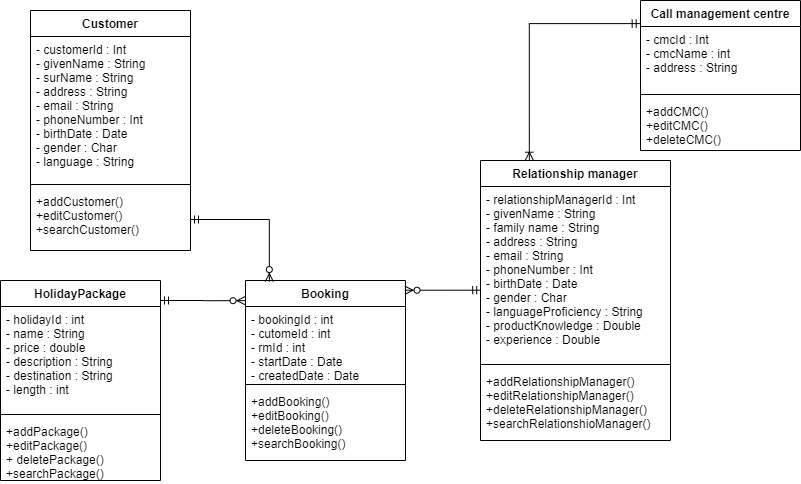

The diagram above was exported from draw.io. Its source (the exported page's mxGraphModel, read from the mxfile embedded in the PNG):
<mxGraphModel dx="1024" dy="542" grid="1" gridSize="10" guides="1" tooltips="1" connect="1" arrows="1" fold="1" page="1" pageScale="1" pageWidth="850" pageHeight="1100" math="0" shadow="0">
  <root>
    <mxCell id="rK_CzE1uAxQR7nFH6PZE-0" />
    <mxCell id="rK_CzE1uAxQR7nFH6PZE-1" parent="rK_CzE1uAxQR7nFH6PZE-0" />
    <mxCell id="ZcuRSUzuxXC2hYip-LL7-1" value="Customer" style="swimlane;fontStyle=1;align=center;verticalAlign=top;childLayout=stackLayout;horizontal=1;startSize=26;horizontalStack=0;resizeParent=1;resizeParentMax=0;resizeLast=0;collapsible=1;marginBottom=0;" parent="rK_CzE1uAxQR7nFH6PZE-1" vertex="1">
      <mxGeometry x="50" y="50" width="160" height="240" as="geometry">
        <mxRectangle x="50" y="50" width="90" height="26" as="alternateBounds" />
      </mxGeometry>
    </mxCell>
    <mxCell id="ZcuRSUzuxXC2hYip-LL7-2" value="- customerId : Int&#10;- givenName : String&#10;- surName : String&#10;- address : String&#10;- email : String&#10;- phoneNumber : Int&#10;- birthDate : Date&#10;- gender : Char&#10;- language : String" style="text;strokeColor=none;fillColor=none;align=left;verticalAlign=top;spacingLeft=4;spacingRight=4;overflow=hidden;rotatable=0;points=[[0,0.5],[1,0.5]];portConstraint=eastwest;" parent="ZcuRSUzuxXC2hYip-LL7-1" vertex="1">
      <mxGeometry y="26" width="160" height="144" as="geometry" />
    </mxCell>
    <mxCell id="ZcuRSUzuxXC2hYip-LL7-3" value="" style="line;strokeWidth=1;fillColor=none;align=left;verticalAlign=middle;spacingTop=-1;spacingLeft=3;spacingRight=3;rotatable=0;labelPosition=right;points=[];portConstraint=eastwest;" parent="ZcuRSUzuxXC2hYip-LL7-1" vertex="1">
      <mxGeometry y="170" width="160" height="8" as="geometry" />
    </mxCell>
    <mxCell id="ZcuRSUzuxXC2hYip-LL7-4" value="+addCustomer()&#10;+editCustomer()&#10;+searchCustomer()" style="text;strokeColor=none;fillColor=none;align=left;verticalAlign=top;spacingLeft=4;spacingRight=4;overflow=hidden;rotatable=0;points=[[0,0.5],[1,0.5]];portConstraint=eastwest;" parent="ZcuRSUzuxXC2hYip-LL7-1" vertex="1">
      <mxGeometry y="178" width="160" height="62" as="geometry" />
    </mxCell>
    <mxCell id="ZcuRSUzuxXC2hYip-LL7-9" value="Call management centre" style="swimlane;fontStyle=1;align=center;verticalAlign=top;childLayout=stackLayout;horizontal=1;startSize=26;horizontalStack=0;resizeParent=1;resizeParentMax=0;resizeLast=0;collapsible=1;marginBottom=0;" parent="rK_CzE1uAxQR7nFH6PZE-1" vertex="1">
      <mxGeometry x="660" y="40" width="160" height="150" as="geometry" />
    </mxCell>
    <mxCell id="ZcuRSUzuxXC2hYip-LL7-10" value="- cmcId : Int&#10;- cmcName : int&#10;- address : String" style="text;strokeColor=none;fillColor=none;align=left;verticalAlign=top;spacingLeft=4;spacingRight=4;overflow=hidden;rotatable=0;points=[[0,0.5],[1,0.5]];portConstraint=eastwest;" parent="ZcuRSUzuxXC2hYip-LL7-9" vertex="1">
      <mxGeometry y="26" width="160" height="64" as="geometry" />
    </mxCell>
    <mxCell id="ZcuRSUzuxXC2hYip-LL7-11" value="" style="line;strokeWidth=1;fillColor=none;align=left;verticalAlign=middle;spacingTop=-1;spacingLeft=3;spacingRight=3;rotatable=0;labelPosition=right;points=[];portConstraint=eastwest;" parent="ZcuRSUzuxXC2hYip-LL7-9" vertex="1">
      <mxGeometry y="90" width="160" height="8" as="geometry" />
    </mxCell>
    <mxCell id="ZcuRSUzuxXC2hYip-LL7-12" value="+addCMC()&#10;+editCMC()&#10;+deleteCMC()" style="text;strokeColor=none;fillColor=none;align=left;verticalAlign=top;spacingLeft=4;spacingRight=4;overflow=hidden;rotatable=0;points=[[0,0.5],[1,0.5]];portConstraint=eastwest;" parent="ZcuRSUzuxXC2hYip-LL7-9" vertex="1">
      <mxGeometry y="98" width="160" height="52" as="geometry" />
    </mxCell>
    <mxCell id="Gjkoh1cNynbxyw6eEHDd-0" value="" style="endArrow=ERzeroToMany;html=1;rounded=0;entryX=-0.003;entryY=0.112;entryDx=0;entryDy=0;entryPerimeter=0;startArrow=ERmandOne;startFill=0;endFill=1;edgeStyle=orthogonalEdgeStyle;" parent="rK_CzE1uAxQR7nFH6PZE-1" target="z7f7KgQceZ0PNNhB--ex-0" edge="1">
      <mxGeometry relative="1" as="geometry">
        <mxPoint x="180" y="340" as="sourcePoint" />
        <mxPoint x="470" y="110" as="targetPoint" />
      </mxGeometry>
    </mxCell>
    <mxCell id="z7f7KgQceZ0PNNhB--ex-0" value="Booking" style="swimlane;fontStyle=1;align=center;verticalAlign=top;childLayout=stackLayout;horizontal=1;startSize=26;horizontalStack=0;resizeParent=1;resizeParentMax=0;resizeLast=0;collapsible=1;marginBottom=0;" parent="rK_CzE1uAxQR7nFH6PZE-1" vertex="1">
      <mxGeometry x="265" y="320" width="160" height="180" as="geometry" />
    </mxCell>
    <mxCell id="z7f7KgQceZ0PNNhB--ex-1" value="- bookingId : int&#10;- cutomeId : int&#10;- rmId : int&#10;- startDate : Date&#10;- createdDate : Date" style="text;strokeColor=none;fillColor=none;align=left;verticalAlign=top;spacingLeft=4;spacingRight=4;overflow=hidden;rotatable=0;points=[[0,0.5],[1,0.5]];portConstraint=eastwest;" parent="z7f7KgQceZ0PNNhB--ex-0" vertex="1">
      <mxGeometry y="26" width="160" height="74" as="geometry" />
    </mxCell>
    <mxCell id="z7f7KgQceZ0PNNhB--ex-2" value="" style="line;strokeWidth=1;fillColor=none;align=left;verticalAlign=middle;spacingTop=-1;spacingLeft=3;spacingRight=3;rotatable=0;labelPosition=right;points=[];portConstraint=eastwest;" parent="z7f7KgQceZ0PNNhB--ex-0" vertex="1">
      <mxGeometry y="100" width="160" height="8" as="geometry" />
    </mxCell>
    <mxCell id="z7f7KgQceZ0PNNhB--ex-3" value="+addBooking()&#10;+editBooking()&#10;+deleteBooking()&#10;+searchBooking()" style="text;strokeColor=none;fillColor=none;align=left;verticalAlign=top;spacingLeft=4;spacingRight=4;overflow=hidden;rotatable=0;points=[[0,0.5],[1,0.5]];portConstraint=eastwest;" parent="z7f7KgQceZ0PNNhB--ex-0" vertex="1">
      <mxGeometry y="108" width="160" height="72" as="geometry" />
    </mxCell>
    <mxCell id="Gjkoh1cNynbxyw6eEHDd-1" value="" style="endArrow=ERzeroToMany;html=1;rounded=0;exitX=1;exitY=0.5;exitDx=0;exitDy=0;entryX=0.149;entryY=0.006;entryDx=0;entryDy=0;entryPerimeter=0;startArrow=ERmandOne;startFill=0;endFill=1;edgeStyle=orthogonalEdgeStyle;" parent="rK_CzE1uAxQR7nFH6PZE-1" source="ZcuRSUzuxXC2hYip-LL7-4" target="z7f7KgQceZ0PNNhB--ex-0" edge="1">
      <mxGeometry relative="1" as="geometry">
        <mxPoint x="300" y="130" as="sourcePoint" />
        <mxPoint x="460" y="130" as="targetPoint" />
      </mxGeometry>
    </mxCell>
    <mxCell id="atwB8_YSDF77uFqDfGxL-1" value="HolidayPackage" style="swimlane;fontStyle=1;align=center;verticalAlign=top;childLayout=stackLayout;horizontal=1;startSize=26;horizontalStack=0;resizeParent=1;resizeParentMax=0;resizeLast=0;collapsible=1;marginBottom=0;" parent="rK_CzE1uAxQR7nFH6PZE-1" vertex="1">
      <mxGeometry x="20" y="320" width="160" height="200" as="geometry">
        <mxRectangle x="20" y="320" width="120" height="26" as="alternateBounds" />
      </mxGeometry>
    </mxCell>
    <mxCell id="atwB8_YSDF77uFqDfGxL-2" value="- holidayId : int&#10;- name : String&#10;- price : double&#10;- description : String&#10;- destination : String&#10;- length : int&#10;" style="text;strokeColor=none;fillColor=none;align=left;verticalAlign=top;spacingLeft=4;spacingRight=4;overflow=hidden;rotatable=0;points=[[0,0.5],[1,0.5]];portConstraint=eastwest;" parent="atwB8_YSDF77uFqDfGxL-1" vertex="1">
      <mxGeometry y="26" width="160" height="104" as="geometry" />
    </mxCell>
    <mxCell id="atwB8_YSDF77uFqDfGxL-3" value="" style="line;strokeWidth=1;fillColor=none;align=left;verticalAlign=middle;spacingTop=-1;spacingLeft=3;spacingRight=3;rotatable=0;labelPosition=right;points=[];portConstraint=eastwest;" parent="atwB8_YSDF77uFqDfGxL-1" vertex="1">
      <mxGeometry y="130" width="160" height="8" as="geometry" />
    </mxCell>
    <mxCell id="atwB8_YSDF77uFqDfGxL-4" value="+addPackage()&#10;+editPackage()&#10;+ deletePackage()&#10;+searchPackage()" style="text;strokeColor=none;fillColor=none;align=left;verticalAlign=top;spacingLeft=4;spacingRight=4;overflow=hidden;rotatable=0;points=[[0,0.5],[1,0.5]];portConstraint=eastwest;" parent="atwB8_YSDF77uFqDfGxL-1" vertex="1">
      <mxGeometry y="138" width="160" height="62" as="geometry" />
    </mxCell>
    <mxCell id="ZcuRSUzuxXC2hYip-LL7-5" value="Relationship manager" style="swimlane;fontStyle=1;align=center;verticalAlign=top;childLayout=stackLayout;horizontal=1;startSize=26;horizontalStack=0;resizeParent=1;resizeParentMax=0;resizeLast=0;collapsible=1;marginBottom=0;" parent="rK_CzE1uAxQR7nFH6PZE-1" vertex="1">
      <mxGeometry x="500" y="200" width="190" height="280" as="geometry" />
    </mxCell>
    <mxCell id="ZcuRSUzuxXC2hYip-LL7-6" value="- relationshipManagerId : Int&#10;- givenName : String&#10;- family name : String&#10;- address : String&#10;- email : String&#10;- phoneNumber : Int&#10;- birthDate : Date&#10;- gender : Char&#10;- languageProficiency : String&#10;- productKnowledge : Double&#10;- experience : Double" style="text;strokeColor=none;fillColor=none;align=left;verticalAlign=top;spacingLeft=4;spacingRight=4;overflow=hidden;rotatable=0;points=[[0,0.5],[1,0.5]];portConstraint=eastwest;" parent="ZcuRSUzuxXC2hYip-LL7-5" vertex="1">
      <mxGeometry y="26" width="190" height="174" as="geometry" />
    </mxCell>
    <mxCell id="ZcuRSUzuxXC2hYip-LL7-7" value="" style="line;strokeWidth=1;fillColor=none;align=left;verticalAlign=middle;spacingTop=-1;spacingLeft=3;spacingRight=3;rotatable=0;labelPosition=right;points=[];portConstraint=eastwest;" parent="ZcuRSUzuxXC2hYip-LL7-5" vertex="1">
      <mxGeometry y="200" width="190" height="8" as="geometry" />
    </mxCell>
    <mxCell id="ZcuRSUzuxXC2hYip-LL7-8" value="+addRelationshipManager()&#10;+editRelationshipManager()&#10;+deleteRelationshipManager()&#10;+searchRelationshioManager()" style="text;strokeColor=none;fillColor=none;align=left;verticalAlign=top;spacingLeft=4;spacingRight=4;overflow=hidden;rotatable=0;points=[[0,0.5],[1,0.5]];portConstraint=eastwest;" parent="ZcuRSUzuxXC2hYip-LL7-5" vertex="1">
      <mxGeometry y="208" width="190" height="72" as="geometry" />
    </mxCell>
    <mxCell id="TppHELoGpxXkdQwCHOcD-0" value="" style="endArrow=ERmandOne;html=1;rounded=0;exitX=0.257;exitY=-0.001;exitDx=0;exitDy=0;exitPerimeter=0;startArrow=ERoneToMany;startFill=0;endFill=0;entryX=-0.002;entryY=0.154;entryDx=0;entryDy=0;entryPerimeter=0;edgeStyle=orthogonalEdgeStyle;" parent="rK_CzE1uAxQR7nFH6PZE-1" source="ZcuRSUzuxXC2hYip-LL7-5" target="ZcuRSUzuxXC2hYip-LL7-9" edge="1">
      <mxGeometry relative="1" as="geometry">
        <mxPoint x="450" y="90" as="sourcePoint" />
        <mxPoint x="640" y="56" as="targetPoint" />
      </mxGeometry>
    </mxCell>
    <mxCell id="m3Btg8epuUswEkwIL3Oc-0" value="" style="endArrow=ERmandOne;html=1;strokeColor=#000000;exitX=0.997;exitY=0.054;exitDx=0;exitDy=0;exitPerimeter=0;startArrow=ERzeroToMany;startFill=1;endFill=0;edgeStyle=orthogonalEdgeStyle;entryX=0.001;entryY=0.596;entryDx=0;entryDy=0;entryPerimeter=0;" parent="rK_CzE1uAxQR7nFH6PZE-1" source="z7f7KgQceZ0PNNhB--ex-0" target="ZcuRSUzuxXC2hYip-LL7-6" edge="1">
      <mxGeometry width="50" height="50" relative="1" as="geometry">
        <mxPoint x="410" y="310" as="sourcePoint" />
        <mxPoint x="500" y="331" as="targetPoint" />
      </mxGeometry>
    </mxCell>
  </root>
</mxGraphModel>